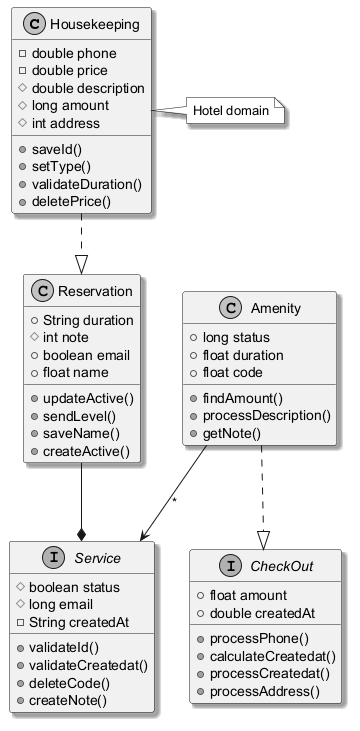

The diagram above was rendered by PlantUML. Its source (embedded in the PNG):
@startuml
skinparam monochrome true
skinparam shadowing true
class Housekeeping {
  -double phone
  -double price
  #double description
  #long amount
  #int address
  +saveId()
  +setType()
  +validateDuration()
  +deletePrice()
}
class Amenity {
  +long status
  +float duration
  +float code
  +findAmount()
  +processDescription()
  +getNote()
}
interface CheckOut {
  +float amount
  +double createdAt
  +processPhone()
  +calculateCreatedat()
  +processCreatedat()
  +processAddress()
}
interface Service {
  #boolean status
  #long email
  -String createdAt
  +validateId()
  +validateCreatedat()
  +deleteCode()
  +createNote()
}
class Reservation {
  +String duration
  #int note
  +boolean email
  +float name
  +updateActive()
  +sendLevel()
  +saveName()
  +createActive()
}
Reservation --* Service
Amenity ..|> CheckOut
Amenity --> Service : "*"
Housekeeping ..|> Reservation
note right of Housekeeping : Hotel domain
@enduml